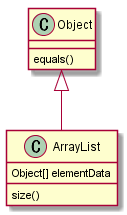

The diagram above was rendered by PlantUML. Its source (embedded in the PNG):
@startuml class.3_member1
Object <|-- ArrayList
Object : equals() 
ArrayList : Object[] elementData 
ArrayList : size()
@enduml